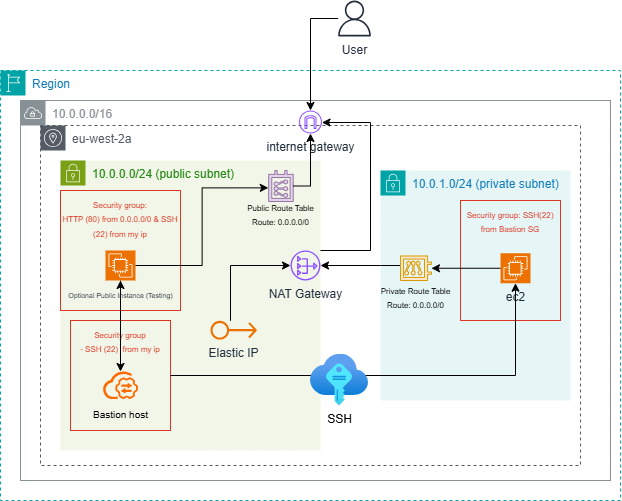

The diagram above was exported from draw.io. Its source (the exported page's mxGraphModel, read from the mxfile embedded in the PNG):
<mxGraphModel dx="983" dy="564" grid="1" gridSize="10" guides="1" tooltips="1" connect="1" arrows="1" fold="1" page="1" pageScale="1" pageWidth="827" pageHeight="1169" math="0" shadow="0">
  <root>
    <mxCell id="0" />
    <mxCell id="1" parent="0" />
    <mxCell id="QDPISSVncO9d6TH1jLxH-2" parent="1" style="points=[[0,0],[0.25,0],[0.5,0],[0.75,0],[1,0],[1,0.25],[1,0.5],[1,0.75],[1,1],[0.75,1],[0.5,1],[0.25,1],[0,1],[0,0.75],[0,0.5],[0,0.25]];outlineConnect=0;gradientColor=none;html=1;whiteSpace=wrap;fontSize=12;fontStyle=0;container=1;pointerEvents=0;collapsible=0;recursiveResize=0;shape=mxgraph.aws4.group;grIcon=mxgraph.aws4.group_region;strokeColor=#00A4A6;fillColor=none;verticalAlign=top;align=left;spacingLeft=30;fontColor=#147EBA;dashed=1;" value="Region" vertex="1">
      <mxGeometry height="430" width="620" x="60" y="120" as="geometry" />
    </mxCell>
    <mxCell id="QDPISSVncO9d6TH1jLxH-3" parent="QDPISSVncO9d6TH1jLxH-2" style="sketch=0;outlineConnect=0;gradientColor=none;html=1;whiteSpace=wrap;fontSize=12;fontStyle=0;shape=mxgraph.aws4.group;grIcon=mxgraph.aws4.group_vpc;strokeColor=#879196;fillColor=none;verticalAlign=top;align=left;spacingLeft=30;fontColor=#879196;dashed=0;" value="10.0.0.0/16" vertex="1">
      <mxGeometry height="380" width="590" x="20" y="30" as="geometry" />
    </mxCell>
    <mxCell id="QDPISSVncO9d6TH1jLxH-5" parent="QDPISSVncO9d6TH1jLxH-2" style="sketch=0;outlineConnect=0;gradientColor=none;html=1;whiteSpace=wrap;fontSize=12;fontStyle=0;shape=mxgraph.aws4.group;grIcon=mxgraph.aws4.group_availability_zone;strokeColor=#545B64;fillColor=none;verticalAlign=top;align=left;spacingLeft=30;fontColor=#545B64;dashed=1;" value="eu-west-2a" vertex="1">
      <mxGeometry height="340" width="540" x="40" y="55" as="geometry" />
    </mxCell>
    <mxCell id="QDPISSVncO9d6TH1jLxH-6" parent="QDPISSVncO9d6TH1jLxH-2" style="points=[[0,0],[0.25,0],[0.5,0],[0.75,0],[1,0],[1,0.25],[1,0.5],[1,0.75],[1,1],[0.75,1],[0.5,1],[0.25,1],[0,1],[0,0.75],[0,0.5],[0,0.25]];outlineConnect=0;gradientColor=none;html=1;whiteSpace=wrap;fontSize=12;fontStyle=0;container=1;pointerEvents=0;collapsible=0;recursiveResize=0;shape=mxgraph.aws4.group;grIcon=mxgraph.aws4.group_security_group;grStroke=0;strokeColor=#7AA116;fillColor=#F2F6E8;verticalAlign=top;align=left;spacingLeft=30;fontColor=#248814;dashed=0;" value="10.0.0.0/24 (public subnet)" vertex="1">
      <mxGeometry height="290" width="260" x="60" y="90" as="geometry" />
    </mxCell>
    <mxCell id="QDPISSVncO9d6TH1jLxH-11" parent="QDPISSVncO9d6TH1jLxH-6" style="fillColor=none;strokeColor=#DD3522;verticalAlign=top;fontStyle=0;fontColor=#DD3522;whiteSpace=wrap;html=1;" value="&lt;font style=&quot;font-size: 8px;&quot;&gt;Security group:&lt;br&gt;HTTP (80) from 0.0.0.0/0 &amp;amp; SSH (22) from my ip&lt;br&gt;&lt;/font&gt;" vertex="1">
      <mxGeometry height="120" width="120" y="30" as="geometry" />
    </mxCell>
    <mxCell id="QDPISSVncO9d6TH1jLxH-133" edge="1" parent="QDPISSVncO9d6TH1jLxH-6" source="QDPISSVncO9d6TH1jLxH-17" style="edgeStyle=orthogonalEdgeStyle;rounded=0;orthogonalLoop=1;jettySize=auto;html=1;" target="QDPISSVncO9d6TH1jLxH-13" value="">
      <mxGeometry relative="1" as="geometry" />
    </mxCell>
    <mxCell id="QDPISSVncO9d6TH1jLxH-17" parent="QDPISSVncO9d6TH1jLxH-6" style="fillColor=none;strokeColor=#DD3522;verticalAlign=top;fontStyle=0;fontColor=#DD3522;whiteSpace=wrap;html=1;" value="&lt;font style=&quot;font-size: 8px;&quot;&gt;Security group&lt;br&gt;&lt;/font&gt;&lt;div&gt;&lt;span style=&quot;font-size: 8px; background-color: transparent; color: light-dark(rgb(221, 53, 34), rgb(255, 133, 117));&quot;&gt;- SSH (22)&amp;nbsp; from my ip&lt;/span&gt;&lt;/div&gt;" vertex="1">
      <mxGeometry height="110" width="100" x="10" y="160" as="geometry" />
    </mxCell>
    <mxCell id="QDPISSVncO9d6TH1jLxH-18" parent="QDPISSVncO9d6TH1jLxH-6" style="points=[];aspect=fixed;html=1;align=center;shadow=0;dashed=0;fillColor=#FF6A00;strokeColor=none;shape=mxgraph.alibaba_cloud.bastionhost;" value="&lt;font style=&quot;font-size: 10px;&quot;&gt;&lt;br&gt;&lt;br&gt;&lt;br&gt;&lt;br&gt;Bastion host&lt;/font&gt;" vertex="1">
      <mxGeometry height="27.62" width="34.88" x="42.56" y="211" as="geometry" />
    </mxCell>
    <mxCell id="QDPISSVncO9d6TH1jLxH-45" parent="QDPISSVncO9d6TH1jLxH-6" style="points=[];aspect=fixed;html=1;align=center;shadow=0;dashed=0;fillColor=#e1d5e7;strokeColor=#9673a6;shape=mxgraph.alibaba_cloud.route_table;" value="&lt;font style=&quot;font-size: 8px;&quot;&gt;&lt;br&gt;&lt;br&gt;&lt;br&gt;&lt;br&gt;Public Route Table&lt;br&gt;Route: 0.0.0.0/0&lt;/font&gt;" vertex="1">
      <mxGeometry height="30.97" width="24.5" x="208.2" y="10" as="geometry" />
    </mxCell>
    <mxCell id="QDPISSVncO9d6TH1jLxH-137" edge="1" parent="QDPISSVncO9d6TH1jLxH-6" source="QDPISSVncO9d6TH1jLxH-13" style="edgeStyle=orthogonalEdgeStyle;rounded=0;orthogonalLoop=1;jettySize=auto;html=1;" target="QDPISSVncO9d6TH1jLxH-18" value="">
      <mxGeometry relative="1" as="geometry" />
    </mxCell>
    <mxCell id="QDPISSVncO9d6TH1jLxH-13" parent="QDPISSVncO9d6TH1jLxH-6" style="sketch=0;points=[[0,0,0],[0.25,0,0],[0.5,0,0],[0.75,0,0],[1,0,0],[0,1,0],[0.25,1,0],[0.5,1,0],[0.75,1,0],[1,1,0],[0,0.25,0],[0,0.5,0],[0,0.75,0],[1,0.25,0],[1,0.5,0],[1,0.75,0]];outlineConnect=0;fontColor=#232F3E;fillColor=#ED7100;strokeColor=#ffffff;dashed=0;verticalLabelPosition=bottom;verticalAlign=top;align=center;html=1;fontSize=12;fontStyle=0;aspect=fixed;shape=mxgraph.aws4.resourceIcon;resIcon=mxgraph.aws4.ec2;direction=south;" value="&lt;font style=&quot;font-size: 7px;&quot;&gt;Optional Public Instance (Testing)&lt;/font&gt;" vertex="1">
      <mxGeometry height="30" width="30" x="45" y="90" as="geometry" />
    </mxCell>
    <mxCell id="QDPISSVncO9d6TH1jLxH-63" edge="1" parent="QDPISSVncO9d6TH1jLxH-6" source="QDPISSVncO9d6TH1jLxH-13" style="edgeStyle=orthogonalEdgeStyle;rounded=0;orthogonalLoop=1;jettySize=auto;html=1;exitX=0.5;exitY=0;exitDx=0;exitDy=0;exitPerimeter=0;entryX=-0.015;entryY=0.561;entryDx=0;entryDy=0;entryPerimeter=0;" target="QDPISSVncO9d6TH1jLxH-45">
      <mxGeometry relative="1" as="geometry" />
    </mxCell>
    <mxCell id="QDPISSVncO9d6TH1jLxH-40" parent="QDPISSVncO9d6TH1jLxH-6" style="sketch=0;outlineConnect=0;fontColor=#232F3E;gradientColor=none;fillColor=#ED7100;strokeColor=none;dashed=0;verticalLabelPosition=bottom;verticalAlign=top;align=center;html=1;fontSize=12;fontStyle=0;aspect=fixed;pointerEvents=1;shape=mxgraph.aws4.elastic_ip_address;" value="Elastic IP" vertex="1">
      <mxGeometry height="19.33" width="46.4" x="150" y="160" as="geometry" />
    </mxCell>
    <mxCell id="QDPISSVncO9d6TH1jLxH-9" parent="QDPISSVncO9d6TH1jLxH-2" style="points=[[0,0],[0.25,0],[0.5,0],[0.75,0],[1,0],[1,0.25],[1,0.5],[1,0.75],[1,1],[0.75,1],[0.5,1],[0.25,1],[0,1],[0,0.75],[0,0.5],[0,0.25]];outlineConnect=0;gradientColor=none;html=1;whiteSpace=wrap;fontSize=12;fontStyle=0;container=1;pointerEvents=0;collapsible=0;recursiveResize=0;shape=mxgraph.aws4.group;grIcon=mxgraph.aws4.group_security_group;grStroke=0;strokeColor=#00A4A6;fillColor=#E6F6F7;verticalAlign=top;align=left;spacingLeft=30;fontColor=#147EBA;dashed=0;" value="10.0.1.0/24 (private subnet)" vertex="1">
      <mxGeometry height="230" width="190" x="380" y="100" as="geometry" />
    </mxCell>
    <mxCell id="QDPISSVncO9d6TH1jLxH-37" edge="1" parent="QDPISSVncO9d6TH1jLxH-2" source="QDPISSVncO9d6TH1jLxH-50" style="edgeStyle=orthogonalEdgeStyle;rounded=0;orthogonalLoop=1;jettySize=auto;html=1;" target="QDPISSVncO9d6TH1jLxH-21">
      <mxGeometry relative="1" as="geometry">
        <Array as="points">
          <mxPoint x="380" y="195" />
        </Array>
      </mxGeometry>
    </mxCell>
    <mxCell id="QDPISSVncO9d6TH1jLxH-12" parent="QDPISSVncO9d6TH1jLxH-2" style="fillColor=none;strokeColor=#DD3522;verticalAlign=top;fontStyle=0;fontColor=#DD3522;whiteSpace=wrap;html=1;" value="&lt;font style=&quot;font-size: 8px;&quot;&gt;Security group: SSH(22) from Bastion SG&lt;/font&gt;" vertex="1">
      <mxGeometry height="120" width="100" x="460" y="130" as="geometry" />
    </mxCell>
    <mxCell id="QDPISSVncO9d6TH1jLxH-52" edge="1" parent="QDPISSVncO9d6TH1jLxH-2" source="QDPISSVncO9d6TH1jLxH-14" style="edgeStyle=orthogonalEdgeStyle;rounded=0;orthogonalLoop=1;jettySize=auto;html=1;" target="QDPISSVncO9d6TH1jLxH-50">
      <mxGeometry relative="1" as="geometry" />
    </mxCell>
    <mxCell id="QDPISSVncO9d6TH1jLxH-14" parent="QDPISSVncO9d6TH1jLxH-2" style="sketch=0;points=[[0,0,0],[0.25,0,0],[0.5,0,0],[0.75,0,0],[1,0,0],[0,1,0],[0.25,1,0],[0.5,1,0],[0.75,1,0],[1,1,0],[0,0.25,0],[0,0.5,0],[0,0.75,0],[1,0.25,0],[1,0.5,0],[1,0.75,0]];outlineConnect=0;fontColor=#232F3E;fillColor=#ED7100;strokeColor=#ffffff;dashed=0;verticalLabelPosition=bottom;verticalAlign=top;align=center;html=1;fontSize=12;fontStyle=0;aspect=fixed;shape=mxgraph.aws4.resourceIcon;resIcon=mxgraph.aws4.ec2;" value="ec2" vertex="1">
      <mxGeometry height="30" width="30" x="500" y="182.75" as="geometry" />
    </mxCell>
    <mxCell id="QDPISSVncO9d6TH1jLxH-15" parent="QDPISSVncO9d6TH1jLxH-2" style="sketch=0;outlineConnect=0;fontColor=#232F3E;gradientColor=none;fillColor=#8C4FFF;strokeColor=none;dashed=0;verticalLabelPosition=bottom;verticalAlign=top;align=center;html=1;fontSize=12;fontStyle=0;aspect=fixed;pointerEvents=1;shape=mxgraph.aws4.internet_gateway;" value="internet gateway" vertex="1">
      <mxGeometry height="23" width="23" x="298.5" y="40" as="geometry" />
    </mxCell>
    <mxCell id="QDPISSVncO9d6TH1jLxH-42" edge="1" parent="QDPISSVncO9d6TH1jLxH-2" source="QDPISSVncO9d6TH1jLxH-17" style="edgeStyle=orthogonalEdgeStyle;rounded=0;orthogonalLoop=1;jettySize=auto;html=1;" target="QDPISSVncO9d6TH1jLxH-14">
      <mxGeometry relative="1" as="geometry" />
    </mxCell>
    <mxCell id="QDPISSVncO9d6TH1jLxH-43" parent="QDPISSVncO9d6TH1jLxH-2" style="image;aspect=fixed;html=1;points=[];align=center;fontSize=12;image=img/lib/azure2/other/SSH_Keys.svg;" value="SSH" vertex="1">
      <mxGeometry height="51.18" width="58" x="310" y="283.82" as="geometry" />
    </mxCell>
    <mxCell id="QDPISSVncO9d6TH1jLxH-50" parent="QDPISSVncO9d6TH1jLxH-2" style="points=[];aspect=fixed;html=1;align=center;shadow=0;dashed=0;fillColor=#ffe6cc;strokeColor=#d79b00;shape=mxgraph.alibaba_cloud.route_table;direction=south;" value="&lt;font style=&quot;font-size: 8px;&quot;&gt;&lt;br&gt;&lt;br&gt;&lt;br&gt;&lt;br&gt;Private Route Table&lt;br&gt;Route: 0.0.0.0/0&lt;/font&gt;" vertex="1">
      <mxGeometry height="24.5" width="30.97" x="399.995" y="185.505" as="geometry" />
    </mxCell>
    <mxCell id="QDPISSVncO9d6TH1jLxH-59" edge="1" parent="QDPISSVncO9d6TH1jLxH-2" source="QDPISSVncO9d6TH1jLxH-45" style="edgeStyle=orthogonalEdgeStyle;rounded=0;orthogonalLoop=1;jettySize=auto;html=1;" target="QDPISSVncO9d6TH1jLxH-15">
      <mxGeometry relative="1" as="geometry">
        <Array as="points">
          <mxPoint x="310" y="116" />
        </Array>
      </mxGeometry>
    </mxCell>
    <mxCell id="QDPISSVncO9d6TH1jLxH-127" edge="1" parent="QDPISSVncO9d6TH1jLxH-2" source="QDPISSVncO9d6TH1jLxH-21" style="edgeStyle=orthogonalEdgeStyle;rounded=0;orthogonalLoop=1;jettySize=auto;html=1;" target="QDPISSVncO9d6TH1jLxH-15">
      <mxGeometry relative="1" as="geometry">
        <Array as="points">
          <mxPoint x="370" y="180" />
          <mxPoint x="370" y="52" />
        </Array>
      </mxGeometry>
    </mxCell>
    <mxCell id="QDPISSVncO9d6TH1jLxH-21" parent="QDPISSVncO9d6TH1jLxH-2" style="sketch=0;outlineConnect=0;fontColor=#232F3E;gradientColor=none;fillColor=#8C4FFF;strokeColor=none;dashed=0;verticalLabelPosition=bottom;verticalAlign=top;align=center;html=1;fontSize=12;fontStyle=0;aspect=fixed;pointerEvents=1;shape=mxgraph.aws4.nat_gateway;rotation=0;" value="NAT Gateway&lt;br&gt;&lt;br&gt;&lt;br&gt;&lt;br&gt;&lt;br&gt;&lt;br&gt;&lt;br&gt;&lt;br&gt;&lt;div&gt;&lt;br/&gt;&lt;/div&gt;" vertex="1">
      <mxGeometry height="30" width="30" x="290" y="180" as="geometry" />
    </mxCell>
    <mxCell id="QDPISSVncO9d6TH1jLxH-41" edge="1" parent="QDPISSVncO9d6TH1jLxH-2" source="QDPISSVncO9d6TH1jLxH-40" style="edgeStyle=orthogonalEdgeStyle;rounded=0;orthogonalLoop=1;jettySize=auto;html=1;" target="QDPISSVncO9d6TH1jLxH-21" value="">
      <mxGeometry relative="1" as="geometry">
        <Array as="points">
          <mxPoint x="230" y="195" />
        </Array>
        <mxPoint x="229.99608695652174" y="264.78365935060526" as="sourcePoint" />
        <mxPoint x="260" y="195" as="targetPoint" />
      </mxGeometry>
    </mxCell>
    <mxCell id="QDPISSVncO9d6TH1jLxH-129" edge="1" parent="1" source="QDPISSVncO9d6TH1jLxH-62" style="edgeStyle=orthogonalEdgeStyle;rounded=0;orthogonalLoop=1;jettySize=auto;html=1;" target="QDPISSVncO9d6TH1jLxH-15">
      <mxGeometry relative="1" as="geometry" />
    </mxCell>
    <mxCell id="QDPISSVncO9d6TH1jLxH-62" parent="1" style="sketch=0;outlineConnect=0;fontColor=#232F3E;gradientColor=none;fillColor=#232F3D;strokeColor=none;dashed=0;verticalLabelPosition=bottom;verticalAlign=top;align=center;html=1;fontSize=12;fontStyle=0;aspect=fixed;pointerEvents=1;shape=mxgraph.aws4.user;" value="&lt;div&gt;&lt;span style=&quot;background-color: transparent; color: light-dark(rgb(35, 47, 62), rgb(189, 199, 212));&quot;&gt;User&lt;/span&gt;&lt;/div&gt;&lt;div&gt;&lt;span style=&quot;background-color: transparent; color: light-dark(rgb(35, 47, 62), rgb(189, 199, 212));&quot;&gt;&lt;br&gt;&lt;/span&gt;&lt;/div&gt;" vertex="1">
      <mxGeometry height="36" width="36" x="396" y="50" as="geometry" />
    </mxCell>
  </root>
</mxGraphModel>